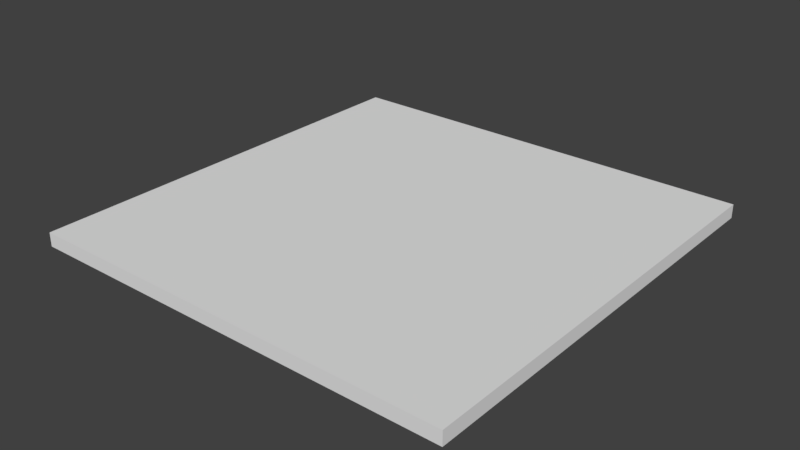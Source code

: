 # Source: TestBoard.blend  (saved by Blender 2.78.0; exported with 4.5.12 LTS)
import bpy
from mathutils import Matrix  # noqa: F401  (used for matrix-valued properties, if any)

bpy.ops.wm.read_factory_settings(use_empty=True)
scene = bpy.context.scene
scene.name = 'Scene'

# ---- collections
col_collection_1 = bpy.data.collections.new('Collection 1'); scene.collection.children.link(col_collection_1)

# ---- materials (node trees are filled in below, after node groups)
mat_material = bpy.data.materials.new('Material')
mat_material.alpha_threshold = 0.0
mat_material.use_transparent_shadow = False
mat_material.roughness = 0.5
mat_material.line_color = (0.0, 0.0, 0.0, 1.0)

# ---- material node trees

# ---- world
world_world = bpy.data.worlds.new('World'); scene.world = world_world
world_world.color = (0.05088, 0.05088, 0.05088)
world_world.use_sun_shadow = False
world_world.sun_shadow_jitter_overblur = 0.0
world_world.cycles.sampling_method = 'MANUAL'

# ---- meshes
me_cube = bpy.data.meshes.new('Cube')
me_cube.from_pydata([(3.986, 3.986, -0.127), (3.986, -3.986, -0.127), (-3.986, -3.986, -0.127), (-3.986, 3.986, -0.127), (3.986, 3.986, 0.127), (3.986, -3.986, 0.127), (-3.986, -3.986, 0.127), (-3.986, 3.986, 0.127)], [], [(0, 1, 2, 3), (4, 7, 6, 5), (0, 4, 5, 1), (1, 5, 6, 2), (2, 6, 7, 3), (4, 0, 3, 7)])
_uv = me_cube.uv_layers.new(name='UVMap')
_uv.uv.foreach_set('vector', [0.4999, 0.9999, 0.0001357, 0.9999, 0.0001356, 0.5001, 0.4999, 0.5001, 0.9999, 0.9999, 0.002089, 0.9999, 0.0001356, 0.0001358, 0.9979, 0.0001356, 0.9999, 0.01633, 0.9999, 0.03226, 0.5001, 0.03226, 0.5001, 0.01633, 0.9999, 0.04873, 0.9999, 0.06465, 0.5001, 0.06465, 0.5001, 0.04873, 0.5001, 0.04846, 0.5001, 0.03253, 0.9999, 0.03253, 0.9999, 0.04846, 0.9999, 0.0001356, 0.9999, 0.01606, 0.5001, 0.01606, 0.5001, 0.0001357])
me_cube.materials.append(mat_material)
me_cube.use_remesh_preserve_volume = False
me_cube.use_remesh_preserve_attributes = False
me_cube.use_mirror_vertex_groups = False
me_cube.update()

# ---- objects
ob_cube = bpy.data.objects.new('Cube', me_cube)

# ---- transforms, parenting, visibility, modifiers, constraints
ob_cube.location = (0.0, 0.0, 0.0)
ob_cube.lock_rotations_4d = False
ob_cube.empty_display_type = 'ARROWS'
ob_cube.lineart.crease_threshold = 0.0

# ---- collection membership
col_collection_1.objects.link(ob_cube)

# ---- scene / render settings (as saved in the file)
scene.frame_start = 1; scene.frame_end = 250; scene.frame_set(1)
scene.render.engine = 'BLENDER_EEVEE_NEXT'
scene.render.resolution_percentage = 50
scene.render.dither_intensity = 0.0
scene.cycles.use_denoising = False
scene.cycles.samples = 128
scene.cycles.sampling_pattern = 'TABULATED_SOBOL'
scene.cycles.light_sampling_threshold = 0.0
scene.cycles.use_adaptive_sampling = False
scene.cycles.use_light_tree = False
scene.cycles.blur_glossy = 0.0
scene.cycles.sample_clamp_indirect = 0.0
scene.view_settings.view_transform = 'Standard'
bpy.context.view_layer.update()

# ---- added for rendering (the .blend has no active camera and no usable light): camera, sun
cam_auto = bpy.data.cameras.new('AutoCamera')
cam_auto.lens = 50.0
cam_auto.sensor_width = 36.0
cam_auto.clip_end = 1000.0
ob_auto_camera = bpy.data.objects.new('AutoCamera', cam_auto)
scene.collection.objects.link(ob_auto_camera)
ob_auto_camera.location = (10.4333, -12.5199, 8.34663)
ob_auto_camera.rotation_euler = (1.09748, -7.21219e-08, 0.694738)
scene.camera = ob_auto_camera
light_auto_sun = bpy.data.lights.new('AutoSun', 'SUN')
light_auto_sun.energy = 3.0
light_auto_sun.angle = 0.0523599
ob_auto_sun = bpy.data.objects.new('AutoSun', light_auto_sun)
scene.collection.objects.link(ob_auto_sun)
ob_auto_sun.rotation_euler = (0.872665, 0.174533, 0.523599)
bpy.context.view_layer.update()
